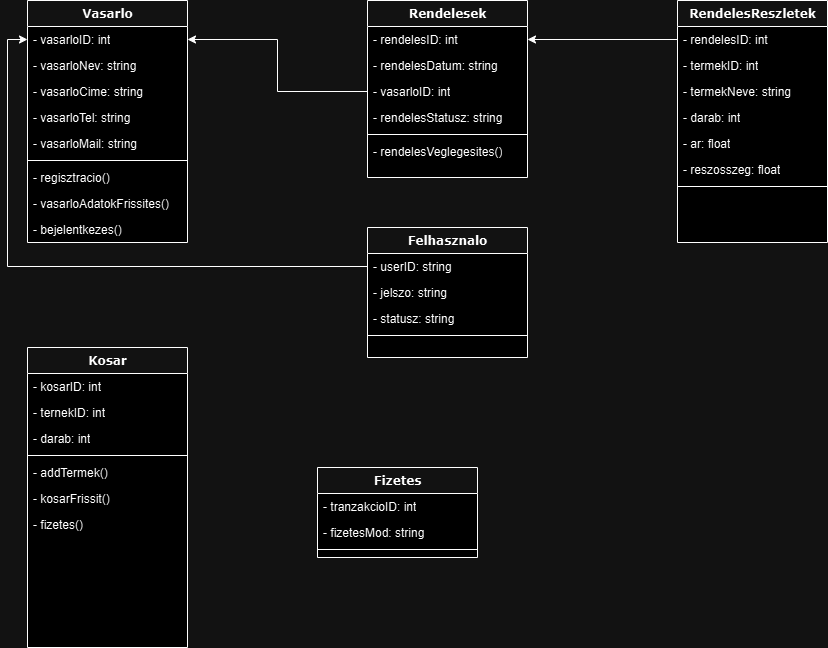

The diagram above was exported from draw.io. Its source (the exported page's mxGraphModel, read from the mxfile embedded in the PNG):
<mxGraphModel dx="1214" dy="621" grid="1" gridSize="10" guides="1" tooltips="1" connect="1" arrows="1" fold="1" page="1" pageScale="1" pageWidth="1100" pageHeight="850" background="none" math="0" shadow="0">
  <root>
    <mxCell id="0" />
    <mxCell id="1" parent="0" />
    <mxCell id="78961159f06e98e8-17" value="Vasarlo" style="swimlane;html=1;fontStyle=1;align=center;verticalAlign=top;childLayout=stackLayout;horizontal=1;startSize=26;horizontalStack=0;resizeParent=1;resizeLast=0;collapsible=1;marginBottom=0;swimlaneFillColor=#ffffff;rounded=0;shadow=0;comic=0;labelBackgroundColor=none;strokeWidth=1;fillColor=none;fontFamily=Verdana;fontSize=12" parent="1" vertex="1">
      <mxGeometry x="90" y="83" width="160" height="242" as="geometry" />
    </mxCell>
    <mxCell id="78961159f06e98e8-21" value="- vasarloID: int" style="text;html=1;strokeColor=none;fillColor=none;align=left;verticalAlign=top;spacingLeft=4;spacingRight=4;whiteSpace=wrap;overflow=hidden;rotatable=0;points=[[0,0.5],[1,0.5]];portConstraint=eastwest;" parent="78961159f06e98e8-17" vertex="1">
      <mxGeometry y="26" width="160" height="26" as="geometry" />
    </mxCell>
    <mxCell id="78961159f06e98e8-23" value="- vasarloNev: string" style="text;html=1;strokeColor=none;fillColor=none;align=left;verticalAlign=top;spacingLeft=4;spacingRight=4;whiteSpace=wrap;overflow=hidden;rotatable=0;points=[[0,0.5],[1,0.5]];portConstraint=eastwest;" parent="78961159f06e98e8-17" vertex="1">
      <mxGeometry y="52" width="160" height="26" as="geometry" />
    </mxCell>
    <mxCell id="78961159f06e98e8-25" value="- vasarloCime: string" style="text;html=1;strokeColor=none;fillColor=none;align=left;verticalAlign=top;spacingLeft=4;spacingRight=4;whiteSpace=wrap;overflow=hidden;rotatable=0;points=[[0,0.5],[1,0.5]];portConstraint=eastwest;" parent="78961159f06e98e8-17" vertex="1">
      <mxGeometry y="78" width="160" height="26" as="geometry" />
    </mxCell>
    <mxCell id="78961159f06e98e8-26" value="- vasarloTel: string" style="text;html=1;strokeColor=none;fillColor=none;align=left;verticalAlign=top;spacingLeft=4;spacingRight=4;whiteSpace=wrap;overflow=hidden;rotatable=0;points=[[0,0.5],[1,0.5]];portConstraint=eastwest;" parent="78961159f06e98e8-17" vertex="1">
      <mxGeometry y="104" width="160" height="26" as="geometry" />
    </mxCell>
    <mxCell id="78961159f06e98e8-24" value="- vasarloMail: string" style="text;html=1;strokeColor=none;fillColor=none;align=left;verticalAlign=top;spacingLeft=4;spacingRight=4;whiteSpace=wrap;overflow=hidden;rotatable=0;points=[[0,0.5],[1,0.5]];portConstraint=eastwest;" parent="78961159f06e98e8-17" vertex="1">
      <mxGeometry y="130" width="160" height="26" as="geometry" />
    </mxCell>
    <mxCell id="78961159f06e98e8-19" value="" style="line;html=1;strokeWidth=1;fillColor=none;align=left;verticalAlign=middle;spacingTop=-1;spacingLeft=3;spacingRight=3;rotatable=0;labelPosition=right;points=[];portConstraint=eastwest;" parent="78961159f06e98e8-17" vertex="1">
      <mxGeometry y="156" width="160" height="8" as="geometry" />
    </mxCell>
    <mxCell id="78961159f06e98e8-20" value="- regisztracio()" style="text;html=1;strokeColor=none;fillColor=none;align=left;verticalAlign=top;spacingLeft=4;spacingRight=4;whiteSpace=wrap;overflow=hidden;rotatable=0;points=[[0,0.5],[1,0.5]];portConstraint=eastwest;" parent="78961159f06e98e8-17" vertex="1">
      <mxGeometry y="164" width="160" height="26" as="geometry" />
    </mxCell>
    <mxCell id="78961159f06e98e8-27" value="- vasarloAdatokFrissites()" style="text;html=1;strokeColor=none;fillColor=none;align=left;verticalAlign=top;spacingLeft=4;spacingRight=4;whiteSpace=wrap;overflow=hidden;rotatable=0;points=[[0,0.5],[1,0.5]];portConstraint=eastwest;" parent="78961159f06e98e8-17" vertex="1">
      <mxGeometry y="190" width="160" height="26" as="geometry" />
    </mxCell>
    <mxCell id="6oXckuTDIhVGyUTcwU9C-2" value="- bejelentkezes()" style="text;html=1;strokeColor=none;fillColor=none;align=left;verticalAlign=top;spacingLeft=4;spacingRight=4;whiteSpace=wrap;overflow=hidden;rotatable=0;points=[[0,0.5],[1,0.5]];portConstraint=eastwest;" vertex="1" parent="78961159f06e98e8-17">
      <mxGeometry y="216" width="160" height="26" as="geometry" />
    </mxCell>
    <mxCell id="78961159f06e98e8-30" value="Rendelesek" style="swimlane;html=1;fontStyle=1;align=center;verticalAlign=top;childLayout=stackLayout;horizontal=1;startSize=26;horizontalStack=0;resizeParent=1;resizeLast=0;collapsible=1;marginBottom=0;swimlaneFillColor=#ffffff;rounded=0;shadow=0;comic=0;labelBackgroundColor=none;strokeWidth=1;fillColor=none;fontFamily=Verdana;fontSize=12" parent="1" vertex="1">
      <mxGeometry x="430" y="83" width="160" height="177" as="geometry" />
    </mxCell>
    <mxCell id="78961159f06e98e8-31" value="- rendelesID: int" style="text;html=1;strokeColor=none;fillColor=none;align=left;verticalAlign=top;spacingLeft=4;spacingRight=4;whiteSpace=wrap;overflow=hidden;rotatable=0;points=[[0,0.5],[1,0.5]];portConstraint=eastwest;" parent="78961159f06e98e8-30" vertex="1">
      <mxGeometry y="26" width="160" height="26" as="geometry" />
    </mxCell>
    <mxCell id="78961159f06e98e8-32" value="- rendelesDatum: string" style="text;html=1;strokeColor=none;fillColor=none;align=left;verticalAlign=top;spacingLeft=4;spacingRight=4;whiteSpace=wrap;overflow=hidden;rotatable=0;points=[[0,0.5],[1,0.5]];portConstraint=eastwest;" parent="78961159f06e98e8-30" vertex="1">
      <mxGeometry y="52" width="160" height="26" as="geometry" />
    </mxCell>
    <mxCell id="78961159f06e98e8-34" value="- vasarloID: int" style="text;html=1;strokeColor=none;fillColor=none;align=left;verticalAlign=top;spacingLeft=4;spacingRight=4;whiteSpace=wrap;overflow=hidden;rotatable=0;points=[[0,0.5],[1,0.5]];portConstraint=eastwest;" parent="78961159f06e98e8-30" vertex="1">
      <mxGeometry y="78" width="160" height="26" as="geometry" />
    </mxCell>
    <mxCell id="78961159f06e98e8-36" value="- rendelesStatusz: string" style="text;html=1;strokeColor=none;fillColor=none;align=left;verticalAlign=top;spacingLeft=4;spacingRight=4;whiteSpace=wrap;overflow=hidden;rotatable=0;points=[[0,0.5],[1,0.5]];portConstraint=eastwest;" parent="78961159f06e98e8-30" vertex="1">
      <mxGeometry y="104" width="160" height="26" as="geometry" />
    </mxCell>
    <mxCell id="78961159f06e98e8-38" value="" style="line;html=1;strokeWidth=1;fillColor=none;align=left;verticalAlign=middle;spacingTop=-1;spacingLeft=3;spacingRight=3;rotatable=0;labelPosition=right;points=[];portConstraint=eastwest;" parent="78961159f06e98e8-30" vertex="1">
      <mxGeometry y="130" width="160" height="8" as="geometry" />
    </mxCell>
    <mxCell id="78961159f06e98e8-39" value="- rendelesVeglegesites()" style="text;html=1;strokeColor=none;fillColor=none;align=left;verticalAlign=top;spacingLeft=4;spacingRight=4;whiteSpace=wrap;overflow=hidden;rotatable=0;points=[[0,0.5],[1,0.5]];portConstraint=eastwest;" parent="78961159f06e98e8-30" vertex="1">
      <mxGeometry y="138" width="160" height="26" as="geometry" />
    </mxCell>
    <mxCell id="78961159f06e98e8-43" value="RendelesReszletek" style="swimlane;html=1;fontStyle=1;align=center;verticalAlign=top;childLayout=stackLayout;horizontal=1;startSize=26;horizontalStack=0;resizeParent=1;resizeLast=0;collapsible=1;marginBottom=0;swimlaneFillColor=#ffffff;rounded=0;shadow=0;comic=0;labelBackgroundColor=none;strokeWidth=1;fillColor=none;fontFamily=Verdana;fontSize=12" parent="1" vertex="1">
      <mxGeometry x="740" y="83" width="150" height="242" as="geometry" />
    </mxCell>
    <mxCell id="78961159f06e98e8-44" value="- rendelesID: int&lt;span style=&quot;white-space: pre;&quot;&gt;&#09;&lt;/span&gt;" style="text;html=1;strokeColor=none;fillColor=none;align=left;verticalAlign=top;spacingLeft=4;spacingRight=4;whiteSpace=wrap;overflow=hidden;rotatable=0;points=[[0,0.5],[1,0.5]];portConstraint=eastwest;" parent="78961159f06e98e8-43" vertex="1">
      <mxGeometry y="26" width="150" height="26" as="geometry" />
    </mxCell>
    <mxCell id="78961159f06e98e8-45" value="- termekID: int" style="text;html=1;strokeColor=none;fillColor=none;align=left;verticalAlign=top;spacingLeft=4;spacingRight=4;whiteSpace=wrap;overflow=hidden;rotatable=0;points=[[0,0.5],[1,0.5]];portConstraint=eastwest;" parent="78961159f06e98e8-43" vertex="1">
      <mxGeometry y="52" width="150" height="26" as="geometry" />
    </mxCell>
    <mxCell id="78961159f06e98e8-49" value="- termekNeve: string" style="text;html=1;strokeColor=none;fillColor=none;align=left;verticalAlign=top;spacingLeft=4;spacingRight=4;whiteSpace=wrap;overflow=hidden;rotatable=0;points=[[0,0.5],[1,0.5]];portConstraint=eastwest;" parent="78961159f06e98e8-43" vertex="1">
      <mxGeometry y="78" width="150" height="26" as="geometry" />
    </mxCell>
    <mxCell id="78961159f06e98e8-50" value="- darab: int" style="text;html=1;strokeColor=none;fillColor=none;align=left;verticalAlign=top;spacingLeft=4;spacingRight=4;whiteSpace=wrap;overflow=hidden;rotatable=0;points=[[0,0.5],[1,0.5]];portConstraint=eastwest;" parent="78961159f06e98e8-43" vertex="1">
      <mxGeometry y="104" width="150" height="26" as="geometry" />
    </mxCell>
    <mxCell id="6oXckuTDIhVGyUTcwU9C-7" value="- ar: float" style="text;html=1;strokeColor=none;fillColor=none;align=left;verticalAlign=top;spacingLeft=4;spacingRight=4;whiteSpace=wrap;overflow=hidden;rotatable=0;points=[[0,0.5],[1,0.5]];portConstraint=eastwest;" vertex="1" parent="78961159f06e98e8-43">
      <mxGeometry y="130" width="150" height="26" as="geometry" />
    </mxCell>
    <mxCell id="6oXckuTDIhVGyUTcwU9C-8" value="- reszosszeg: float" style="text;html=1;strokeColor=none;fillColor=none;align=left;verticalAlign=top;spacingLeft=4;spacingRight=4;whiteSpace=wrap;overflow=hidden;rotatable=0;points=[[0,0.5],[1,0.5]];portConstraint=eastwest;" vertex="1" parent="78961159f06e98e8-43">
      <mxGeometry y="156" width="150" height="26" as="geometry" />
    </mxCell>
    <mxCell id="78961159f06e98e8-51" value="" style="line;html=1;strokeWidth=1;fillColor=none;align=left;verticalAlign=middle;spacingTop=-1;spacingLeft=3;spacingRight=3;rotatable=0;labelPosition=right;points=[];portConstraint=eastwest;" parent="78961159f06e98e8-43" vertex="1">
      <mxGeometry y="182" width="150" height="8" as="geometry" />
    </mxCell>
    <mxCell id="78961159f06e98e8-56" value="Kosar" style="swimlane;html=1;fontStyle=1;align=center;verticalAlign=top;childLayout=stackLayout;horizontal=1;startSize=26;horizontalStack=0;resizeParent=1;resizeLast=0;collapsible=1;marginBottom=0;swimlaneFillColor=#ffffff;rounded=0;shadow=0;comic=0;labelBackgroundColor=none;strokeWidth=1;fillColor=none;fontFamily=Verdana;fontSize=12" parent="1" vertex="1">
      <mxGeometry x="90" y="430" width="160" height="300" as="geometry" />
    </mxCell>
    <mxCell id="78961159f06e98e8-57" value="- kosarID: int" style="text;html=1;strokeColor=none;fillColor=none;align=left;verticalAlign=top;spacingLeft=4;spacingRight=4;whiteSpace=wrap;overflow=hidden;rotatable=0;points=[[0,0.5],[1,0.5]];portConstraint=eastwest;" parent="78961159f06e98e8-56" vertex="1">
      <mxGeometry y="26" width="160" height="26" as="geometry" />
    </mxCell>
    <mxCell id="78961159f06e98e8-58" value="- ternekID: int" style="text;html=1;strokeColor=none;fillColor=none;align=left;verticalAlign=top;spacingLeft=4;spacingRight=4;whiteSpace=wrap;overflow=hidden;rotatable=0;points=[[0,0.5],[1,0.5]];portConstraint=eastwest;" parent="78961159f06e98e8-56" vertex="1">
      <mxGeometry y="52" width="160" height="26" as="geometry" />
    </mxCell>
    <mxCell id="78961159f06e98e8-59" value="- darab: int" style="text;html=1;strokeColor=none;fillColor=none;align=left;verticalAlign=top;spacingLeft=4;spacingRight=4;whiteSpace=wrap;overflow=hidden;rotatable=0;points=[[0,0.5],[1,0.5]];portConstraint=eastwest;" parent="78961159f06e98e8-56" vertex="1">
      <mxGeometry y="78" width="160" height="26" as="geometry" />
    </mxCell>
    <mxCell id="78961159f06e98e8-64" value="" style="line;html=1;strokeWidth=1;fillColor=none;align=left;verticalAlign=middle;spacingTop=-1;spacingLeft=3;spacingRight=3;rotatable=0;labelPosition=right;points=[];portConstraint=eastwest;" parent="78961159f06e98e8-56" vertex="1">
      <mxGeometry y="104" width="160" height="8" as="geometry" />
    </mxCell>
    <mxCell id="78961159f06e98e8-65" value="- addTermek()" style="text;html=1;strokeColor=none;fillColor=none;align=left;verticalAlign=top;spacingLeft=4;spacingRight=4;whiteSpace=wrap;overflow=hidden;rotatable=0;points=[[0,0.5],[1,0.5]];portConstraint=eastwest;" parent="78961159f06e98e8-56" vertex="1">
      <mxGeometry y="112" width="160" height="26" as="geometry" />
    </mxCell>
    <mxCell id="78961159f06e98e8-66" value="- kosarFrissit()" style="text;html=1;strokeColor=none;fillColor=none;align=left;verticalAlign=top;spacingLeft=4;spacingRight=4;whiteSpace=wrap;overflow=hidden;rotatable=0;points=[[0,0.5],[1,0.5]];portConstraint=eastwest;" parent="78961159f06e98e8-56" vertex="1">
      <mxGeometry y="138" width="160" height="26" as="geometry" />
    </mxCell>
    <mxCell id="78961159f06e98e8-68" value="- fizetes()" style="text;html=1;strokeColor=none;fillColor=none;align=left;verticalAlign=top;spacingLeft=4;spacingRight=4;whiteSpace=wrap;overflow=hidden;rotatable=0;points=[[0,0.5],[1,0.5]];portConstraint=eastwest;" parent="78961159f06e98e8-56" vertex="1">
      <mxGeometry y="164" width="160" height="26" as="geometry" />
    </mxCell>
    <mxCell id="78961159f06e98e8-69" value="Felhasznalo" style="swimlane;html=1;fontStyle=1;align=center;verticalAlign=top;childLayout=stackLayout;horizontal=1;startSize=26;horizontalStack=0;resizeParent=1;resizeLast=0;collapsible=1;marginBottom=0;swimlaneFillColor=#ffffff;rounded=0;shadow=0;comic=0;labelBackgroundColor=none;strokeWidth=1;fillColor=none;fontFamily=Verdana;fontSize=12" parent="1" vertex="1">
      <mxGeometry x="430" y="310" width="160" height="130" as="geometry" />
    </mxCell>
    <mxCell id="78961159f06e98e8-70" value="- userID: string" style="text;html=1;strokeColor=none;fillColor=none;align=left;verticalAlign=top;spacingLeft=4;spacingRight=4;whiteSpace=wrap;overflow=hidden;rotatable=0;points=[[0,0.5],[1,0.5]];portConstraint=eastwest;" parent="78961159f06e98e8-69" vertex="1">
      <mxGeometry y="26" width="160" height="26" as="geometry" />
    </mxCell>
    <mxCell id="78961159f06e98e8-71" value="- jelszo: string" style="text;html=1;strokeColor=none;fillColor=none;align=left;verticalAlign=top;spacingLeft=4;spacingRight=4;whiteSpace=wrap;overflow=hidden;rotatable=0;points=[[0,0.5],[1,0.5]];portConstraint=eastwest;" parent="78961159f06e98e8-69" vertex="1">
      <mxGeometry y="52" width="160" height="26" as="geometry" />
    </mxCell>
    <mxCell id="78961159f06e98e8-72" value="- statusz: string" style="text;html=1;strokeColor=none;fillColor=none;align=left;verticalAlign=top;spacingLeft=4;spacingRight=4;whiteSpace=wrap;overflow=hidden;rotatable=0;points=[[0,0.5],[1,0.5]];portConstraint=eastwest;" parent="78961159f06e98e8-69" vertex="1">
      <mxGeometry y="78" width="160" height="26" as="geometry" />
    </mxCell>
    <mxCell id="78961159f06e98e8-77" value="" style="line;html=1;strokeWidth=1;fillColor=none;align=left;verticalAlign=middle;spacingTop=-1;spacingLeft=3;spacingRight=3;rotatable=0;labelPosition=right;points=[];portConstraint=eastwest;" parent="78961159f06e98e8-69" vertex="1">
      <mxGeometry y="104" width="160" height="8" as="geometry" />
    </mxCell>
    <mxCell id="6oXckuTDIhVGyUTcwU9C-6" style="edgeStyle=orthogonalEdgeStyle;rounded=0;orthogonalLoop=1;jettySize=auto;html=1;entryX=1;entryY=0.5;entryDx=0;entryDy=0;" edge="1" parent="1" source="78961159f06e98e8-34" target="78961159f06e98e8-21">
      <mxGeometry relative="1" as="geometry">
        <mxPoint x="310" y="180" as="targetPoint" />
      </mxGeometry>
    </mxCell>
    <mxCell id="6oXckuTDIhVGyUTcwU9C-9" style="edgeStyle=orthogonalEdgeStyle;rounded=0;orthogonalLoop=1;jettySize=auto;html=1;entryX=1;entryY=0.5;entryDx=0;entryDy=0;" edge="1" parent="1" source="78961159f06e98e8-44" target="78961159f06e98e8-31">
      <mxGeometry relative="1" as="geometry" />
    </mxCell>
    <mxCell id="6oXckuTDIhVGyUTcwU9C-10" style="edgeStyle=orthogonalEdgeStyle;rounded=0;orthogonalLoop=1;jettySize=auto;html=1;entryX=0;entryY=0.5;entryDx=0;entryDy=0;" edge="1" parent="1" source="78961159f06e98e8-70" target="78961159f06e98e8-21">
      <mxGeometry relative="1" as="geometry" />
    </mxCell>
    <mxCell id="6oXckuTDIhVGyUTcwU9C-12" value="Fizetes" style="swimlane;html=1;fontStyle=1;align=center;verticalAlign=top;childLayout=stackLayout;horizontal=1;startSize=26;horizontalStack=0;resizeParent=1;resizeLast=0;collapsible=1;marginBottom=0;swimlaneFillColor=#ffffff;rounded=0;shadow=0;comic=0;labelBackgroundColor=none;strokeWidth=1;fillColor=none;fontFamily=Verdana;fontSize=12" vertex="1" parent="1">
      <mxGeometry x="380" y="550" width="160" height="90" as="geometry" />
    </mxCell>
    <mxCell id="6oXckuTDIhVGyUTcwU9C-13" value="- tranzakcioID: int" style="text;html=1;strokeColor=none;fillColor=none;align=left;verticalAlign=top;spacingLeft=4;spacingRight=4;whiteSpace=wrap;overflow=hidden;rotatable=0;points=[[0,0.5],[1,0.5]];portConstraint=eastwest;" vertex="1" parent="6oXckuTDIhVGyUTcwU9C-12">
      <mxGeometry y="26" width="160" height="26" as="geometry" />
    </mxCell>
    <mxCell id="6oXckuTDIhVGyUTcwU9C-14" value="- fizetesMod: string" style="text;html=1;strokeColor=none;fillColor=none;align=left;verticalAlign=top;spacingLeft=4;spacingRight=4;whiteSpace=wrap;overflow=hidden;rotatable=0;points=[[0,0.5],[1,0.5]];portConstraint=eastwest;" vertex="1" parent="6oXckuTDIhVGyUTcwU9C-12">
      <mxGeometry y="52" width="160" height="26" as="geometry" />
    </mxCell>
    <mxCell id="6oXckuTDIhVGyUTcwU9C-16" value="" style="line;html=1;strokeWidth=1;fillColor=none;align=left;verticalAlign=middle;spacingTop=-1;spacingLeft=3;spacingRight=3;rotatable=0;labelPosition=right;points=[];portConstraint=eastwest;" vertex="1" parent="6oXckuTDIhVGyUTcwU9C-12">
      <mxGeometry y="78" width="160" height="8" as="geometry" />
    </mxCell>
  </root>
</mxGraphModel>